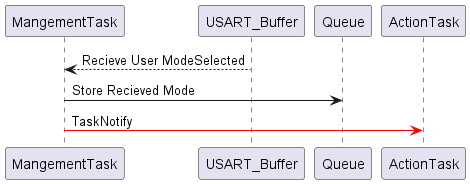

The diagram above was rendered by PlantUML. Its source (embedded in the PNG):
@startuml inline_umlgraph_17.png
"MangementTask" <-- "USART_Buffer" : Recieve User ModeSelected 
"MangementTask"-> "Queue" : Store Recieved Mode
"MangementTask" -[#red]> "ActionTask" : TaskNotify
@enduml